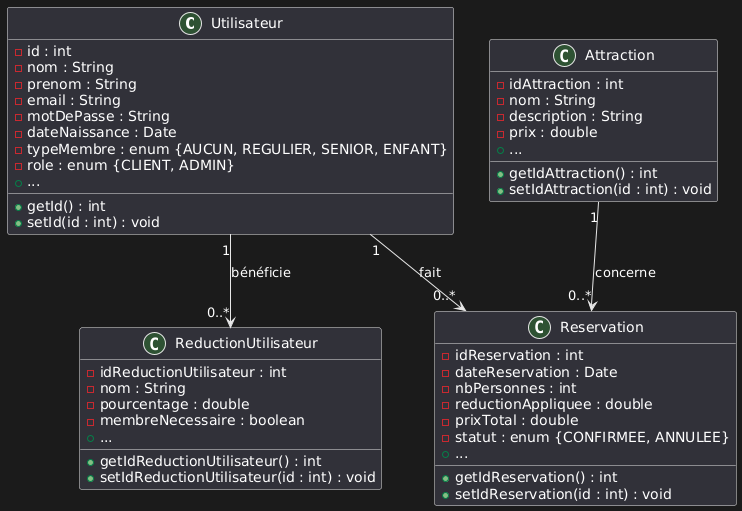

The diagram above was rendered by PlantUML. Its source (embedded in the PNG):
@startuml
class Utilisateur {
  - id : int
  - nom : String
  - prenom : String
  - email : String
  - motDePasse : String
  - dateNaissance : Date
  - typeMembre : enum {AUCUN, REGULIER, SENIOR, ENFANT}
  - role : enum {CLIENT, ADMIN}
  + getId() : int
  + setId(id : int) : void
  + ...
}

class Attraction {
  - idAttraction : int
  - nom : String
  - description : String
  - prix : double
  + getIdAttraction() : int
  + setIdAttraction(id : int) : void
  + ...
}

class Reservation {
  - idReservation : int
  - dateReservation : Date
  - nbPersonnes : int
  - reductionAppliquee : double
  - prixTotal : double
  - statut : enum {CONFIRMEE, ANNULEE}
  + getIdReservation() : int
  + setIdReservation(id : int) : void
  + ...
}

class ReductionUtilisateur {
  - idReductionUtilisateur : int
  - nom : String
  - pourcentage : double
  - membreNecessaire : boolean
  + getIdReductionUtilisateur() : int
  + setIdReductionUtilisateur(id : int) : void
  + ...
}

Utilisateur "1" --> "0..*" Reservation : fait
Attraction "1" --> "0..*" Reservation : concerne
Utilisateur "1" --> "0..*" ReductionUtilisateur : bénéficie
@enduml